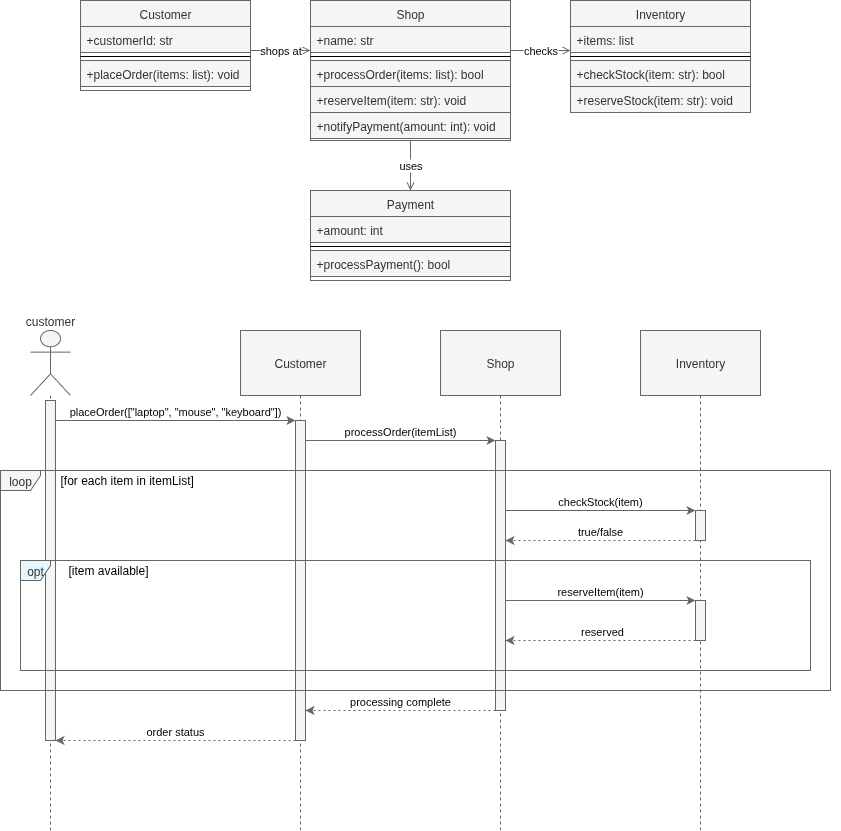

The diagram above was exported from draw.io. Its source (the exported page's mxGraphModel, read from the mxfile embedded in the PNG):
<mxGraphModel dx="2066" dy="1208" grid="1" gridSize="10" guides="1" tooltips="1" connect="1" arrows="1" fold="1" page="1" pageScale="1" pageWidth="850" pageHeight="1100" math="0" shadow="0">
  <root>
    <UserObject label="" customAnimation="" id="0">
      <mxCell />
    </UserObject>
    <mxCell id="1" style="locked=1;" parent="0" />
    <mxCell id="ShopCD" value="CD" style="" parent="0" />
    <mxCell id="Customer-1" value="Customer" style="swimlane;fontStyle=0;align=center;verticalAlign=top;childLayout=stackLayout;horizontal=1;startSize=26;horizontalStack=0;resizeParent=1;resizeLast=0;collapsible=1;marginBottom=0;rounded=0;shadow=0;strokeWidth=1;fillColor=#f5f5f5;fontColor=#333333;strokeColor=#666666;" parent="ShopCD" vertex="1">
      <mxGeometry x="90" y="50" width="170" height="90" as="geometry" />
    </mxCell>
    <mxCell id="Customer-2" value="+customerId: str" style="text;align=left;verticalAlign=top;spacingLeft=4;spacingRight=4;overflow=hidden;rotatable=1;points=[[0,0.5],[1,0.5]];portConstraint=eastwest;fillColor=#f5f5f5;fontColor=#333333;strokeColor=#666666;" parent="Customer-1" vertex="1">
      <mxGeometry y="26" width="170" height="26" as="geometry" />
    </mxCell>
    <mxCell id="Customer-3" value="" style="line;html=1;strokeWidth=1;align=left;verticalAlign=middle;spacingTop=-1;spacingLeft=3;spacingRight=3;rotatable=1;labelPosition=right;points=[];portConstraint=eastwest;" parent="Customer-1" vertex="1">
      <mxGeometry y="52" width="170" height="8" as="geometry" />
    </mxCell>
    <mxCell id="Customer-4" value="+placeOrder(items: list): void" style="text;align=left;verticalAlign=top;spacingLeft=4;spacingRight=4;overflow=hidden;rotatable=1;points=[[0,0.5],[1,0.5]];portConstraint=eastwest;fillColor=#f5f5f5;fontColor=#333333;strokeColor=#666666;" parent="Customer-1" vertex="1">
      <mxGeometry y="60" width="170" height="26" as="geometry" />
    </mxCell>
    <mxCell id="Shop-1" value="Shop" style="swimlane;fontStyle=0;align=center;verticalAlign=top;childLayout=stackLayout;horizontal=1;startSize=26;horizontalStack=0;resizeParent=1;resizeLast=0;collapsible=1;marginBottom=0;rounded=0;shadow=0;strokeWidth=1;fillColor=#f5f5f5;fontColor=#333333;strokeColor=#666666;" parent="ShopCD" vertex="1">
      <mxGeometry x="320" y="50" width="200" height="140" as="geometry" />
    </mxCell>
    <mxCell id="Shop-2" value="+name: str" style="text;align=left;verticalAlign=top;spacingLeft=4;spacingRight=4;overflow=hidden;rotatable=1;points=[[0,0.5],[1,0.5]];portConstraint=eastwest;fillColor=#f5f5f5;fontColor=#333333;strokeColor=#666666;" parent="Shop-1" vertex="1">
      <mxGeometry y="26" width="200" height="26" as="geometry" />
    </mxCell>
    <mxCell id="Shop-3" value="" style="line;html=1;strokeWidth=1;align=left;verticalAlign=middle;spacingTop=-1;spacingLeft=3;spacingRight=3;rotatable=1;labelPosition=right;points=[];portConstraint=eastwest;" parent="Shop-1" vertex="1">
      <mxGeometry y="52" width="200" height="8" as="geometry" />
    </mxCell>
    <mxCell id="Shop-4" value="+processOrder(items: list): bool" style="text;align=left;verticalAlign=top;spacingLeft=4;spacingRight=4;overflow=hidden;rotatable=1;points=[[0,0.5],[1,0.5]];portConstraint=eastwest;fillColor=#f5f5f5;fontColor=#333333;strokeColor=#666666;" parent="Shop-1" vertex="1">
      <mxGeometry y="60" width="200" height="26" as="geometry" />
    </mxCell>
    <mxCell id="Shop-5" value="+reserveItem(item: str): void" style="text;align=left;verticalAlign=top;spacingLeft=4;spacingRight=4;overflow=hidden;rotatable=1;points=[[0,0.5],[1,0.5]];portConstraint=eastwest;fillColor=#f5f5f5;fontColor=#333333;strokeColor=#666666;" parent="Shop-1" vertex="1">
      <mxGeometry y="86" width="200" height="26" as="geometry" />
    </mxCell>
    <mxCell id="Shop-6" value="+notifyPayment(amount: int): void" style="text;align=left;verticalAlign=top;spacingLeft=4;spacingRight=4;overflow=hidden;rotatable=1;points=[[0,0.5],[1,0.5]];portConstraint=eastwest;fillColor=#f5f5f5;fontColor=#333333;strokeColor=#666666;" parent="Shop-1" vertex="1">
      <mxGeometry y="112" width="200" height="26" as="geometry" />
    </mxCell>
    <mxCell id="Inventory-1" value="Inventory" style="swimlane;fontStyle=0;align=center;verticalAlign=top;childLayout=stackLayout;horizontal=1;startSize=26;horizontalStack=0;resizeParent=1;resizeLast=0;collapsible=1;marginBottom=0;rounded=0;shadow=0;strokeWidth=1;fillColor=#f5f5f5;fontColor=#333333;strokeColor=#666666;" parent="ShopCD" vertex="1">
      <mxGeometry x="580" y="50" width="180" height="112" as="geometry" />
    </mxCell>
    <mxCell id="Inventory-2" value="+items: list" style="text;align=left;verticalAlign=top;spacingLeft=4;spacingRight=4;overflow=hidden;rotatable=1;points=[[0,0.5],[1,0.5]];portConstraint=eastwest;fillColor=#f5f5f5;fontColor=#333333;strokeColor=#666666;" parent="Inventory-1" vertex="1">
      <mxGeometry y="26" width="180" height="26" as="geometry" />
    </mxCell>
    <mxCell id="Inventory-3" value="" style="line;html=1;strokeWidth=1;align=left;verticalAlign=middle;spacingTop=-1;spacingLeft=3;spacingRight=3;rotatable=1;labelPosition=right;points=[];portConstraint=eastwest;" parent="Inventory-1" vertex="1">
      <mxGeometry y="52" width="180" height="8" as="geometry" />
    </mxCell>
    <mxCell id="Inventory-4" value="+checkStock(item: str): bool" style="text;align=left;verticalAlign=top;spacingLeft=4;spacingRight=4;overflow=hidden;rotatable=1;points=[[0,0.5],[1,0.5]];portConstraint=eastwest;fillColor=#f5f5f5;fontColor=#333333;strokeColor=#666666;" parent="Inventory-1" vertex="1">
      <mxGeometry y="60" width="180" height="26" as="geometry" />
    </mxCell>
    <mxCell id="Inventory-5" value="+reserveStock(item: str): void" style="text;align=left;verticalAlign=top;spacingLeft=4;spacingRight=4;overflow=hidden;rotatable=1;points=[[0,0.5],[1,0.5]];portConstraint=eastwest;fillColor=#f5f5f5;fontColor=#333333;strokeColor=#666666;" parent="Inventory-1" vertex="1">
      <mxGeometry y="86" width="180" height="26" as="geometry" />
    </mxCell>
    <mxCell id="Payment-1" value="Payment" style="swimlane;fontStyle=0;align=center;verticalAlign=top;childLayout=stackLayout;horizontal=1;startSize=26;horizontalStack=0;resizeParent=1;resizeLast=0;collapsible=1;marginBottom=0;rounded=0;shadow=0;strokeWidth=1;fillColor=#f5f5f5;fontColor=#333333;strokeColor=#666666;" parent="ShopCD" vertex="1">
      <mxGeometry x="320" y="240" width="200" height="90" as="geometry" />
    </mxCell>
    <mxCell id="Payment-2" value="+amount: int" style="text;align=left;verticalAlign=top;spacingLeft=4;spacingRight=4;overflow=hidden;rotatable=1;points=[[0,0.5],[1,0.5]];portConstraint=eastwest;fillColor=#f5f5f5;fontColor=#333333;strokeColor=#666666;" parent="Payment-1" vertex="1">
      <mxGeometry y="26" width="200" height="26" as="geometry" />
    </mxCell>
    <mxCell id="Payment-3" value="" style="line;html=1;strokeWidth=1;align=left;verticalAlign=middle;spacingTop=-1;spacingLeft=3;spacingRight=3;rotatable=1;labelPosition=right;points=[];portConstraint=eastwest;" parent="Payment-1" vertex="1">
      <mxGeometry y="52" width="200" height="8" as="geometry" />
    </mxCell>
    <mxCell id="Payment-4" value="+processPayment(): bool" style="text;align=left;verticalAlign=top;spacingLeft=4;spacingRight=4;overflow=hidden;rotatable=1;points=[[0,0.5],[1,0.5]];portConstraint=eastwest;fillColor=#f5f5f5;fontColor=#333333;strokeColor=#666666;" parent="Payment-1" vertex="1">
      <mxGeometry y="60" width="200" height="26" as="geometry" />
    </mxCell>
    <mxCell id="rel1" value="shops at" style="edgeStyle=orthogonalEdgeStyle;rounded=0;orthogonalLoop=1;jettySize=auto;html=1;endArrow=open;endFill=0;strokeColor=#666666;" parent="ShopCD" source="Customer-1" edge="1">
      <mxGeometry relative="1" as="geometry">
        <Array as="points">
          <mxPoint x="310" y="100" />
          <mxPoint x="310" y="100" />
        </Array>
        <mxPoint x="320" y="100.03448275862081" as="targetPoint" />
      </mxGeometry>
    </mxCell>
    <mxCell id="rel2" value="checks" style="edgeStyle=orthogonalEdgeStyle;rounded=0;orthogonalLoop=1;jettySize=auto;html=1;endArrow=open;endFill=0;strokeColor=#666666;" parent="ShopCD" source="Shop-1" target="Inventory-1" edge="1">
      <mxGeometry relative="1" as="geometry">
        <Array as="points">
          <mxPoint x="530" y="100" />
          <mxPoint x="530" y="100" />
        </Array>
      </mxGeometry>
    </mxCell>
    <mxCell id="rel3" value="uses" style="edgeStyle=orthogonalEdgeStyle;rounded=0;orthogonalLoop=1;jettySize=auto;html=1;endArrow=open;endFill=0;strokeColor=#666666;" parent="ShopCD" source="Shop-1" target="Payment-1" edge="1">
      <mxGeometry relative="1" as="geometry" />
    </mxCell>
    <mxCell id="ShopSqD" value="SqD" style="" parent="0" />
    <mxCell id="shop-seq-group" value="" style="group;fillColor=none;" parent="ShopSqD" connectable="0" vertex="1">
      <mxGeometry x="100" y="380" width="750" height="500" as="geometry" />
    </mxCell>
    <mxCell id="shop-customer" value="customer" style="shape=umlLifeline;perimeter=lifelinePerimeter;whiteSpace=wrap;container=1;dropTarget=0;collapsible=0;recursiveResize=0;outlineConnect=0;portConstraint=eastwest;participant=umlActor;verticalAlign=bottom;labelPosition=center;verticalLabelPosition=top;align=center;size=65;fillColor=#f5f5f5;fontColor=#333333;strokeColor=#666666;" parent="shop-seq-group" vertex="1">
      <mxGeometry x="-60" width="40" height="500" as="geometry" />
    </mxCell>
    <mxCell id="shop-customer-activation" value="" style="points=[];perimeter=orthogonalPerimeter;outlineConnect=0;targetShapes=umlLifeline;portConstraint=eastwest;fillColor=#f5f5f5;fontColor=#333333;strokeColor=#666666;" parent="shop-customer" vertex="1">
      <mxGeometry x="15" y="70" width="10" height="340" as="geometry" />
    </mxCell>
    <mxCell id="shop-shop" value="Customer" style="shape=umlLifeline;perimeter=lifelinePerimeter;whiteSpace=wrap;container=1;dropTarget=0;collapsible=0;recursiveResize=0;outlineConnect=0;portConstraint=eastwest;size=65;fillColor=#f5f5f5;fontColor=#333333;strokeColor=#666666;" parent="shop-seq-group" vertex="1">
      <mxGeometry x="150" width="120" height="500" as="geometry" />
    </mxCell>
    <mxCell id="shop-shop-activation" value="" style="points=[];perimeter=orthogonalPerimeter;outlineConnect=0;targetShapes=umlLifeline;portConstraint=eastwest;fillColor=#f5f5f5;fontColor=#333333;strokeColor=#666666;" parent="shop-shop" vertex="1">
      <mxGeometry x="55" y="90" width="10" height="320" as="geometry" />
    </mxCell>
    <mxCell id="shop-inventory" value="Shop" style="shape=umlLifeline;perimeter=lifelinePerimeter;whiteSpace=wrap;container=1;dropTarget=0;collapsible=0;recursiveResize=0;outlineConnect=0;portConstraint=eastwest;size=65;fillColor=#f5f5f5;fontColor=#333333;strokeColor=#666666;" parent="shop-seq-group" vertex="1">
      <mxGeometry x="350" width="120" height="500" as="geometry" />
    </mxCell>
    <mxCell id="shop-inventory-activation" value="" style="points=[];perimeter=orthogonalPerimeter;outlineConnect=0;targetShapes=umlLifeline;portConstraint=eastwest;fillColor=#f5f5f5;fontColor=#333333;strokeColor=#666666;" parent="shop-inventory" vertex="1">
      <mxGeometry x="55" y="110" width="10" height="270" as="geometry" />
    </mxCell>
    <mxCell id="shop-payment" value="Inventory" style="shape=umlLifeline;perimeter=lifelinePerimeter;whiteSpace=wrap;container=1;dropTarget=0;collapsible=0;recursiveResize=0;outlineConnect=0;portConstraint=eastwest;size=65;fillColor=#f5f5f5;fontColor=#333333;strokeColor=#666666;" parent="shop-seq-group" vertex="1">
      <mxGeometry x="550" width="120" height="500" as="geometry" />
    </mxCell>
    <mxCell id="shop-msg1" value="placeOrder([&quot;laptop&quot;, &quot;mouse&quot;, &quot;keyboard&quot;])" style="verticalAlign=bottom;edgeStyle=elbowEdgeStyle;elbow=vertical;curved=0;rounded=0;endArrow=classic;fillColor=#f5f5f5;strokeColor=#666666;endFill=1;" parent="shop-seq-group" source="shop-customer-activation" edge="1">
      <mxGeometry relative="1" as="geometry">
        <mxPoint x="25" y="90" as="sourcePoint" />
        <mxPoint x="205" y="90" as="targetPoint" />
      </mxGeometry>
    </mxCell>
    <mxCell id="shop-msg2" value="processOrder(itemList)" style="verticalAlign=bottom;edgeStyle=elbowEdgeStyle;elbow=vertical;curved=0;rounded=0;endArrow=classic;fillColor=#f5f5f5;strokeColor=#666666;endFill=1;" parent="shop-seq-group" edge="1">
      <mxGeometry relative="1" as="geometry">
        <mxPoint x="215" y="110" as="sourcePoint" />
        <mxPoint x="405" y="110" as="targetPoint" />
      </mxGeometry>
    </mxCell>
    <mxCell id="loop-frame" value="loop" style="shape=umlFrame;pointerEvents=0;dropTarget=0;strokeColor=#666666;height=20;width=40;fillColor=#f5f5f5;fontColor=#333333;" parent="shop-seq-group" vertex="1">
      <mxGeometry x="-90" y="140" width="830" height="220" as="geometry" />
    </mxCell>
    <mxCell id="loop-condition" value="[for each item in itemList]" style="text;strokeColor=none;fillColor=none;align=left;verticalAlign=middle;whiteSpace=wrap;" parent="loop-frame" vertex="1">
      <mxGeometry x="57.638888888888886" width="772.3611111111111" height="20" as="geometry" />
    </mxCell>
    <mxCell id="loop-msg1" value="checkStock(item)" style="verticalAlign=bottom;edgeStyle=elbowEdgeStyle;elbow=vertical;curved=0;rounded=0;endArrow=classic;fillColor=#f5f5f5;strokeColor=#666666;endFill=1;" parent="shop-seq-group" edge="1">
      <mxGeometry relative="1" as="geometry">
        <mxPoint x="415" y="180" as="sourcePoint" />
        <mxPoint x="605" y="180" as="targetPoint" />
      </mxGeometry>
    </mxCell>
    <mxCell id="loop-activation1" value="" style="points=[];perimeter=orthogonalPerimeter;outlineConnect=0;targetShapes=umlLifeline;portConstraint=eastwest;fillColor=#f5f5f5;fontColor=#333333;strokeColor=#666666;" parent="shop-seq-group" vertex="1">
      <mxGeometry x="605" y="180" width="10" height="30" as="geometry" />
    </mxCell>
    <mxCell id="loop-msg2" value="true/false" style="verticalAlign=bottom;edgeStyle=elbowEdgeStyle;elbow=vertical;curved=0;rounded=0;dashed=1;dashPattern=2 3;endArrow=classic;fillColor=#f5f5f5;strokeColor=#666666;endFill=1;" parent="shop-seq-group" edge="1">
      <mxGeometry relative="1" as="geometry">
        <mxPoint x="605" y="210" as="sourcePoint" />
        <mxPoint x="415" y="210" as="targetPoint" />
      </mxGeometry>
    </mxCell>
    <mxCell id="opt-inside-loop" value="opt" style="shape=umlFrame;pointerEvents=0;dropTarget=0;strokeColor=#666666;height=20;width=30;fillColor=#e6f7ff;fontColor=#333333;" parent="shop-seq-group" vertex="1">
      <mxGeometry x="-70" y="230" width="790" height="110" as="geometry" />
    </mxCell>
    <mxCell id="opt-inside-loop-condition" value="[item available]" style="text;strokeColor=none;fillColor=none;align=left;verticalAlign=middle;whiteSpace=wrap;" parent="opt-inside-loop" vertex="1">
      <mxGeometry x="46.47058823529412" width="743.529411764706" height="20" as="geometry" />
    </mxCell>
    <mxCell id="opt-msg1" value="reserveItem(item)" style="verticalAlign=bottom;edgeStyle=elbowEdgeStyle;elbow=vertical;curved=0;rounded=0;endArrow=classic;fillColor=#f5f5f5;strokeColor=#666666;endFill=1;" parent="shop-seq-group" edge="1">
      <mxGeometry relative="1" as="geometry">
        <mxPoint x="415" y="270" as="sourcePoint" />
        <mxPoint x="605" y="270" as="targetPoint" />
      </mxGeometry>
    </mxCell>
    <mxCell id="opt-activation1" value="" style="points=[];perimeter=orthogonalPerimeter;outlineConnect=0;targetShapes=umlLifeline;portConstraint=eastwest;fillColor=#f5f5f5;fontColor=#333333;strokeColor=#666666;" parent="shop-seq-group" vertex="1">
      <mxGeometry x="605" y="270" width="10" height="40" as="geometry" />
    </mxCell>
    <mxCell id="opt-msg3" value="reserved" style="verticalAlign=bottom;edgeStyle=elbowEdgeStyle;elbow=vertical;curved=0;rounded=0;dashed=1;dashPattern=2 3;endArrow=classic;fillColor=#f5f5f5;strokeColor=#666666;endFill=1;" parent="shop-seq-group" target="shop-inventory-activation" edge="1">
      <mxGeometry relative="1" as="geometry">
        <mxPoint x="610" y="310" as="sourcePoint" />
        <mxPoint x="420" y="310" as="targetPoint" />
      </mxGeometry>
    </mxCell>
    <mxCell id="final-msg1" value="processing complete" style="verticalAlign=bottom;edgeStyle=elbowEdgeStyle;elbow=vertical;curved=0;rounded=0;dashed=1;dashPattern=2 3;endArrow=classic;fillColor=#f5f5f5;strokeColor=#666666;endFill=1;" parent="shop-seq-group" edge="1">
      <mxGeometry relative="1" as="geometry">
        <mxPoint x="405" y="380" as="sourcePoint" />
        <mxPoint x="215" y="380" as="targetPoint" />
      </mxGeometry>
    </mxCell>
    <mxCell id="final-msg2" value="order status" style="verticalAlign=bottom;edgeStyle=elbowEdgeStyle;elbow=vertical;curved=0;rounded=0;dashed=1;dashPattern=2 3;endArrow=classic;fillColor=#f5f5f5;strokeColor=#666666;endFill=1;" parent="shop-seq-group" target="shop-customer-activation" edge="1">
      <mxGeometry relative="1" as="geometry">
        <mxPoint x="205" y="410" as="sourcePoint" />
        <mxPoint x="25" y="410" as="targetPoint" />
      </mxGeometry>
    </mxCell>
  </root>
</mxGraphModel>